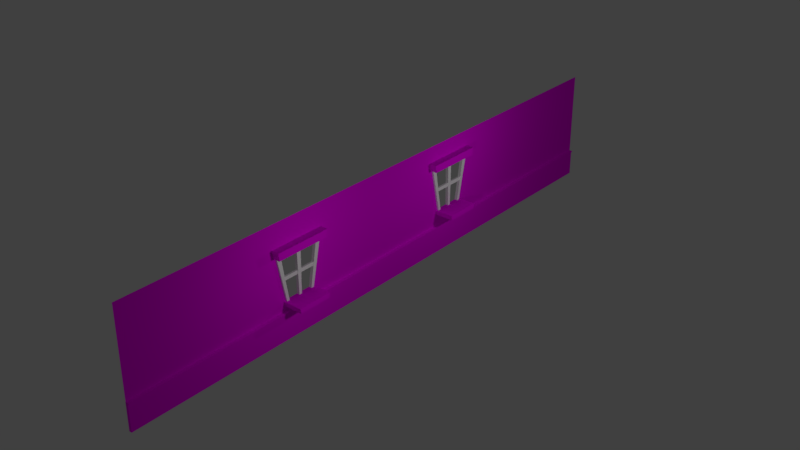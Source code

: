 # Source: wand.blend  (saved by Blender 2.79.0; exported with 4.5.12 LTS)
import bpy
from mathutils import Matrix  # noqa: F401  (used for matrix-valued properties, if any)

bpy.ops.wm.read_factory_settings(use_empty=True)
scene = bpy.context.scene
scene.name = 'Scene'

# ---- collections
col_collection_1 = bpy.data.collections.new('Collection 1'); scene.collection.children.link(col_collection_1)

# ---- images (referenced by path relative to the original .blend; pixels are not part of the script)
import os
ASSET_DIR = os.environ.get("B2B_ASSET_DIR", "")  # directory of the original .blend (textures are referenced by path, not embedded)
HERE = os.path.dirname(os.path.abspath(__file__))  # packed textures are extracted next to this script under _unpacked/

def load_image(name, relpath, width, height, colorspace="sRGB"):
    """Load a texture the original file referenced (path relative to the .blend, or extracted next to this script)."""
    p = next((c for c in (os.path.join(HERE, relpath), os.path.join(ASSET_DIR, relpath)) if relpath and os.path.exists(c)), "")
    if p:
        img = bpy.data.images.load(p, check_existing=True)
        img.name = name
    else:  # same state as the original file: an image datablock whose file is absent (Cycles renders it pink)
        img = bpy.data.images.new(name, width, height)
        img.source = "FILE"
        img.filepath = "//" + (relpath or name)
    img.colorspace_settings.name = colorspace
    return img
img_cloudtile_png = load_image('CloudTile.png', 'CloudTile.png', 1024, 1024, 'sRGB')
img_woodbright_png = load_image('WoodBright.png', 'WoodBright.png', 1024, 1024, 'sRGB')
img_woodred_png_001 = load_image('WoodRed.png.001', 'WoodRed.png', 1024, 1024, 'sRGB')

# ---- materials (node trees are filled in below, after node groups)
mat_furniturewood_001 = bpy.data.materials.new('FurnitureWood.001')
mat_furniturewood_001.alpha_threshold = 0.0
mat_furniturewood_001.roughness = 0.5
mat_material = bpy.data.materials.new('Material')
mat_material.alpha_threshold = 0.0
mat_material.roughness = 0.5
mat_furniturewood = bpy.data.materials.new('FurnitureWood')
mat_furniturewood.alpha_threshold = 0.0
mat_furniturewood.roughness = 0.5
mat_material_002 = bpy.data.materials.new('Material.002')
mat_material_002.alpha_threshold = 0.0
mat_material_002.roughness = 0.5

# ---- material node trees
mat_furniturewood_001.use_nodes = True; mat_furniturewood_001.node_tree.nodes.clear()
_N = mat_furniturewood_001.node_tree.nodes; _L = mat_furniturewood_001.node_tree.links
n0 = _N.new('ShaderNodeOutputMaterial'); n0.name = 'Material Output'; n0.location = (300, 300)
n1 = _N.new('ShaderNodeBsdfDiffuse'); n1.name = 'Diffuse BSDF'; n1.location = (10, 300)
n2 = _N.new('ShaderNodeTexImage'); n2.name = 'Image Texture'; n2.location = (-180, 300)
n2.width = 140
n2.image = img_cloudtile_png
_L.new(n1.outputs[0], n0.inputs[0])
_L.new(n2.outputs[0], n1.inputs[0])
n0.is_active_output = True
mat_material.use_nodes = True; mat_material.node_tree.nodes.clear()
_N = mat_material.node_tree.nodes; _L = mat_material.node_tree.links
n0 = _N.new('ShaderNodeOutputMaterial'); n0.name = 'Material Output'; n0.location = (300, 300)
n1 = _N.new('ShaderNodeBsdfDiffuse'); n1.name = 'Diffuse BSDF'; n1.location = (10, 300)
n2 = _N.new('ShaderNodeTexImage'); n2.name = 'Image Texture'; n2.location = (-180, 300)
n2.width = 140
n2.image = img_woodbright_png
_L.new(n1.outputs[0], n0.inputs[0])
_L.new(n2.outputs[0], n1.inputs[0])
n0.is_active_output = True
mat_furniturewood.use_nodes = True; mat_furniturewood.node_tree.nodes.clear()
_N = mat_furniturewood.node_tree.nodes; _L = mat_furniturewood.node_tree.links
n0 = _N.new('ShaderNodeOutputMaterial'); n0.name = 'Material Output'; n0.location = (300, 300)
n1 = _N.new('ShaderNodeBsdfDiffuse'); n1.name = 'Diffuse BSDF'; n1.location = (10, 300)
n2 = _N.new('ShaderNodeTexImage'); n2.name = 'Image Texture'; n2.location = (-180, 300)
n2.width = 140
n2.image = img_woodred_png_001
_L.new(n1.outputs[0], n0.inputs[0])
_L.new(n2.outputs[0], n1.inputs[0])
n0.is_active_output = True
mat_material_002.use_nodes = True; mat_material_002.node_tree.nodes.clear()
_N = mat_material_002.node_tree.nodes; _L = mat_material_002.node_tree.links
n0 = _N.new('ShaderNodeOutputMaterial'); n0.name = 'Material Output'; n0.location = (300, 300)
n1 = _N.new('ShaderNodeBsdfDiffuse'); n1.name = 'Diffuse BSDF'; n1.location = (10, 300)
n2 = _N.new('ShaderNodeRGB'); n2.name = 'RGB'; n2.location = (-180, 300)
n2.outputs[0].default_value = (1.0, 1.0, 1.0, 1.0)
_L.new(n1.outputs[0], n0.inputs[0])
_L.new(n2.outputs[0], n1.inputs[0])
n0.is_active_output = True

# ---- world
world_world = bpy.data.worlds.new('World'); scene.world = world_world
world_world.color = (0.05088, 0.05088, 0.05088)
world_world.use_sun_shadow = False
world_world.sun_shadow_jitter_overblur = 0.0
world_world.cycles.sampling_method = 'MANUAL'

# ---- lights
light_point_001 = bpy.data.lights.new('Point.001', 'POINT')
light_point_001.transmission_factor = 0.0
light_point_001.energy = 100.0
light_point_001.shadow_buffer_clip_start = 0.5
light_point_001.shadow_soft_size = 0.1
light_point_001.shadow_maximum_resolution = 0.006
light_point_001.use_absolute_resolution = True
light_point_002 = bpy.data.lights.new('Point.002', 'POINT')
light_point_002.color = (1.0, 0.9699, 0.9699)
light_point_002.transmission_factor = 0.0
light_point_002.energy = 100.0
light_point_002.shadow_buffer_clip_start = 0.5
light_point_002.shadow_soft_size = 0.1
light_point_002.shadow_maximum_resolution = 0.006
light_point_002.use_absolute_resolution = True

# ---- meshes
me_plane_004 = bpy.data.meshes.new('Plane.004')
me_plane_004.from_pydata([(-2.215, -7.54, 9.17e-08), (1.0, -7.54, 0.0), (-2.215, 15.47, 9.17e-08), (1.0, 15.47, 0.0), (-2.215, 9.715, 9.17e-08), (-2.215, 3.963, 9.17e-08), (-2.215, -1.789, 9.17e-08), (1.0, -1.789, 0.0), (1.0, 3.963, 0.0), (1.0, 9.715, 0.0), (-1.183, 0.2339, 6.228e-08), (-1.17, -1.552, 6.19e-08), (0.7353, -1.188, 7.549e-09), (0.7398, -0.112, 7.423e-09), (-1.435, 7.94, 6.946e-08), (-1.442, 6.181, 6.965e-08), (0.4979, 6.564, 1.432e-08), (0.5014, 7.615, 1.422e-08)], [], [(4, 9, 3, 2), (0, 1, 7, 6), (6, 7, 13, 12, 11, 10), (5, 15, 14, 17, 9, 4), (9, 17, 16, 15, 5, 8), (10, 13, 7, 8, 5, 6)])
_uv = me_plane_004.uv_layers.new(name='UVMap')
_uv.uv.foreach_set('vector', [-3.004, 2.575, -2.993, -1.209, 4.052, -1.226, 4.074, 2.557, -3.014, 2.581, -3.003, -1.209, 4.052, -1.22, 4.063, 2.575, -3.003, 2.575, -3.003, -1.203, -0.9496, -0.902, -2.267, -0.8935, -2.713, 1.347, -0.5237, 1.357, -3.015, 2.563, -0.2883, 1.649, 1.872, 1.638, 1.476, -0.638, 4.052, -1.226, 4.052, 2.551, 4.052, -1.226, 1.476, -0.638, 0.1856, -0.6326, -0.2883, 1.649, -3.015, 2.563, -3.004, -1.22, -0.5237, 1.357, -0.9496, -0.902, -3.003, -1.203, 4.041, -1.22, 4.052, 2.557, -3.003, 2.575])
me_plane_004.materials.append(mat_furniturewood_001)
me_plane_004.use_remesh_preserve_volume = False
me_plane_004.use_remesh_preserve_attributes = False
me_plane_004.use_mirror_vertex_groups = False
me_plane_004.update()
me_cube_013 = bpy.data.meshes.new('Cube.013')
me_cube_013.from_pydata([(-1.0, -1.0, -1.0), (-1.0, -1.0, 1.236), (-1.0, 1.0, -1.0), (-1.0, 1.0, 1.236), (1.0, -1.0, -1.0), (1.0, -1.0, 1.236), (1.0, 1.0, -1.0), (1.0, 1.0, 1.236), (-1.0, -1.0, 1.122), (-1.0, 1.0, 1.122), (1.0, 1.0, 1.122), (1.0, -1.0, 1.122), (1.727, 1.0, 1.236), (1.727, -1.0, 1.236), (1.727, 1.0, 1.122), (1.727, -1.0, 1.122), (-1.0, 0.5, -1.0), (-1.0, 0.0, -1.0), (-1.0, -0.5, -1.0), (-1.0, -0.5, 1.236), (-1.0, 0.0, 1.236), (-1.0, 0.5, 1.236), (1.0, -0.5, -1.0), (1.0, 0.0, -1.0), (1.0, 0.5, -1.0), (1.0, 0.5, 1.236), (1.0, 0.0, 1.236), (1.0, -0.5, 1.236), (1.0, 0.5, 1.122), (1.0, 0.0, 1.122), (1.0, -0.5, 1.122), (-1.0, -0.5, 1.122), (-1.0, 0.0, 1.122), (-1.0, 0.5, 1.122), (1.727, 0.5, 1.236), (1.727, 0.0, 1.236), (1.727, -0.5, 1.236), (1.727, 0.5, 1.122), (1.727, 0.0, 1.122), (1.727, -0.5, 1.122)], [], [(33, 21, 3, 9), (9, 3, 7, 10), (10, 7, 12, 14), (11, 5, 1, 8), (18, 22, 4, 0), (27, 19, 1, 5), (4, 11, 8, 0), (22, 30, 11, 4), (2, 9, 10, 6), (16, 33, 9, 2), (39, 36, 13, 15), (27, 5, 13, 36), (28, 10, 14, 37), (5, 11, 15, 13), (11, 30, 39, 15), (30, 29, 38, 39), (29, 28, 37, 38), (7, 25, 34, 12), (25, 26, 35, 34), (26, 27, 36, 35), (14, 12, 34, 37), (37, 34, 35, 38), (38, 35, 36, 39), (0, 8, 31, 18), (18, 31, 32, 17), (17, 32, 33, 16), (6, 10, 28, 24), (24, 28, 29, 23), (23, 29, 30, 22), (7, 3, 21, 25), (25, 21, 20, 26), (26, 20, 19, 27), (2, 6, 24, 16), (16, 24, 23, 17), (17, 23, 22, 18), (8, 1, 19, 31), (31, 19, 20, 32), (32, 20, 21, 33)])
_uv = me_cube_013.uv_layers.new(name='UVMap')
_uv.uv.foreach_set('vector', [0.75, 0.2908, 0.75, 0.3482, 1.0, 0.3482, 1.0, 0.2908, 0.7317, 0.2908, 0.7317, 0.3482, 1.732, 0.3482, 1.732, 0.2908, 0.7317, 0.2908, 0.7317, 0.3482, 1.095, 0.3482, 1.095, 0.2908, 0.7317, 0.2908, 0.7317, 0.3482, -0.2683, 0.3482, -0.2683, 0.2908, 0.7317, 0.25, 1.732, 0.25, 1.732, 0.0, 0.7317, 0.0, 0.7317, 0.25, -0.2683, 0.25, -0.2683, 0.0, 0.7317, 0.0, 0.7317, 0.23, 0.7317, 1.291, -0.2683, 1.291, -0.2683, 0.23, 0.9656, 0.23, 0.9656, 1.291, 0.0, 1.291, 0.0, 0.23, 0.7317, 0.23, 0.7317, 1.291, 1.732, 1.291, 1.732, 0.23, 0.75, 0.23, 0.75, 1.291, 1.0, 1.291, 1.0, 0.23, 0.25, 0.2908, 0.25, 0.3482, 0.0, 0.3482, 0.0, 0.2908, 0.7317, 0.25, 0.7317, 0.0, 1.095, 0.0, 1.095, 0.25, 0.7317, 0.75, 0.7317, 1.0, 1.095, 1.0, 1.095, 0.75, 0.7317, 0.3482, 0.7317, 0.2908, 1.095, 0.2908, 1.095, 0.3482, 0.7317, 0.0, 0.7317, 0.25, 1.095, 0.25, 1.095, 0.0, 0.7317, 0.25, 0.7317, 0.5, 1.095, 0.5, 1.095, 0.25, 0.7317, 0.5, 0.7317, 0.75, 1.095, 0.75, 1.095, 0.5, 0.7317, 0.0, 0.7317, -0.25, 1.095, -0.25, 1.095, 0.0, 0.7317, 0.75, 0.7317, 0.5, 1.095, 0.5, 1.095, 0.75, 0.7317, 0.5, 0.7317, 0.25, 1.095, 0.25, 1.095, 0.5, 0.0, 0.2908, 0.0, 0.3482, -0.25, 0.3482, -0.25, 0.2908, 0.75, 0.2908, 0.75, 0.3482, 0.5, 0.3482, 0.5, 0.2908, 0.5, 0.2908, 0.5, 0.3482, 0.25, 0.3482, 0.25, 0.2908, 0.0, 0.23, 0.0, 1.291, 0.25, 1.291, 0.25, 0.23, 0.25, 0.23, 0.25, 1.291, 1.269, 1.291, 1.269, 0.23, 0.5, 0.23, 0.5, 1.291, 0.75, 1.291, 0.75, 0.23, 0.7812, 0.2144, 0.7812, 1.275, -0.25, 1.291, -0.25, 0.23, 0.75, 0.23, 0.75, 1.291, -0.3375, 1.297, -0.3375, 0.2363, 0.5, 0.23, 0.5, 1.291, 0.25, 1.291, 0.25, 0.23, 0.7317, 0.0, -0.2683, 0.0, -0.2683, -0.25, 0.7317, -0.25, 0.7317, 0.75, -0.2683, 0.75, -0.2683, 0.5, 0.7317, 0.5, 0.7317, 0.5, -0.2683, 0.5, -0.2683, 0.25, 0.7317, 0.25, 0.7317, 0.0, 1.732, 0.0, 1.732, -0.25, 0.7317, -0.25, 0.7317, 0.75, 1.732, 0.75, 1.732, 0.5, 0.7317, 0.5, 0.7317, 0.5, 1.732, 0.5, 1.732, 0.25, 0.7317, 0.25, 0.0, 0.2908, 0.0, 0.3482, 0.25, 0.3482, 0.25, 0.2908, 0.25, 0.2908, 0.25, 0.3482, 0.5, 0.3482, 0.5, 0.2908, 0.5, 0.2908, 0.5, 0.3482, 0.75, 0.3482, 0.75, 0.2908])
me_cube_013.materials.append(mat_material)
me_cube_013.use_remesh_preserve_volume = False
me_cube_013.use_remesh_preserve_attributes = False
me_cube_013.use_mirror_vertex_groups = False
me_cube_013.update()
me_plane_003 = bpy.data.meshes.new('Plane.003')
me_plane_003.from_pydata([(1.16, -1.0, 1.211e-08), (-1.0, 0.5604, 0.0), (1.16, 1.0, 1.211e-08), (0.8778, 0.08728, -0.2294), (0.8778, -0.08728, -0.2294), (0.8778, -0.96, 4.497e-09), (0.8778, 0.96, 4.497e-09), (-0.8182, 0.6004, 0.0), (-0.8182, -0.4912, 0.0), (0.8778, -0.7855, -0.2294), (0.8778, 0.7855, -0.2294), (0.8778, 0.96, -0.2294), (-0.8182, -0.05458, 0.0), (-0.8182, 0.05458, 0.0), (1.16, 1.0, -0.2294), (1.16, -1.0, -0.2294), (0.8778, -0.96, -0.2294), (-0.8182, 0.4912, 0.0), (-0.09091, -0.622, 0.0), (-0.09091, -0.06911, 0.0), (0.09091, -0.6547, 0.0), (0.09091, -0.07274, 0.0), (0.8778, -0.7855, 4.497e-09), (0.8778, -0.08728, 4.497e-09), (0.8778, 0.08728, 4.497e-09), (0.8778, 0.7855, 4.497e-09), (1.16, 1.078, 1.211e-08), (1.16, 1.078, -0.2294), (0.8778, 1.038, -0.2294), (0.8778, 1.038, 4.497e-09), (0.8778, -1.052, 4.497e-09), (1.16, -1.091, 1.211e-08), (0.8778, -1.052, -0.2294), (1.16, -1.091, -0.2294), (-0.8182, 0.6004, -0.6534), (-1.0, 0.5604, -0.6534), (-0.8182, 0.4912, -0.6534), (-0.8182, -0.4912, -0.6534), (-0.8182, -0.05458, -0.6534), (-0.8182, 0.05458, -0.6534), (-0.8182, 0.6657, 0.0), (-1.0, 0.6257, 0.0), (-0.8182, 0.6657, -0.6534), (-1.0, 0.6257, -0.6534), (0.8778, -0.96, 0.1155), (1.16, -1.0, 0.1155), (-0.8182, 0.6004, 0.1155), (-1.0, 0.5604, 0.1155), (-1.0, -0.5604, 0.1155), (1.16, 1.0, 0.1155), (0.8778, 0.96, 0.1155), (-0.8182, 0.4912, 0.1155), (-0.8182, -0.4912, 0.1155), (-0.8182, -0.05458, 0.1155), (-0.8182, 0.05458, 0.1155), (-0.09091, -0.622, 0.1155), (-0.09091, -0.06911, 0.1155), (-0.09091, 0.06911, 0.1155), (-0.09091, 0.622, 0.1155), (0.09091, -0.6547, 0.1155), (0.09091, -0.07274, 0.1155), (0.09091, 0.07274, 0.1155), (0.09091, 0.6547, 0.1155), (0.8778, 0.7855, 0.1155), (0.8778, -0.7855, 0.1155), (0.8778, -0.08728, 0.1155), (0.8778, 0.08728, 0.1155), (1.16, 1.078, 0.1155), (0.8778, 1.038, 0.1155), (0.8778, -1.052, 0.1155), (1.16, -1.091, 0.1155), (-0.8182, 0.6657, 0.1155), (-1.0, 0.6257, 0.1155), (-0.09091, 0.06911, 0.0), (-0.09091, 0.622, 0.0), (0.09091, 0.07274, 0.0), (0.09091, 0.6547, 0.0), (-0.06818, 0.06911, 0.09311), (-0.06956, 0.6253, 0.09178), (0.06846, 0.07274, 0.09282), (0.06701, 0.6498, 0.09436), (-0.06818, 0.06911, 0.02244), (-0.06956, 0.6253, 0.02377), (0.06846, 0.07274, 0.02273), (0.06701, 0.6498, 0.02119), (-0.06983, -0.6249, 0.02346), (-0.06846, -0.06911, 0.02216), (0.06731, -0.6504, 0.02093), (0.06875, -0.07274, 0.02244), (-0.06983, -0.6249, 0.09209), (-0.06846, -0.06911, 0.09339), (0.06731, -0.6504, 0.09462), (0.06875, -0.07274, 0.09311), (-1.0, -0.5604, 0.0), (-1.0, -0.5604, -0.6534), (-0.8182, -0.6004, -0.6534), (-0.8182, -0.6004, 0.0), (-1.0, -0.6463, 0.0), (-0.8182, -0.6862, 0.0), (-1.0, -0.6463, -0.6534), (-0.8182, -0.6862, -0.6534), (-1.0, -0.6463, 0.1155), (-0.8182, -0.6862, 0.1155), (-0.8182, -0.6004, 0.1155)], [], [(16, 9, 4, 3, 10, 11, 14, 15), (2, 49, 45, 0), (14, 27, 26, 2), (22, 9, 16, 5), (24, 3, 4, 23), (0, 15, 14, 2), (6, 11, 10, 25), (23, 4, 9, 22), (5, 44, 50, 6), (8, 37, 38, 12), (17, 74, 58, 51), (96, 5, 44, 103), (26, 67, 49, 2), (73, 13, 54, 57), (25, 10, 3, 24), (26, 27, 28, 29), (11, 28, 27, 14), (6, 29, 28, 11), (12, 19, 56, 53), (30, 32, 33, 31), (0, 31, 33, 15), (16, 32, 30, 5), (15, 33, 32, 16), (37, 95, 94, 35, 34, 36, 39, 38), (1, 35, 94, 93), (96, 95, 37, 8), (13, 39, 36, 17), (12, 38, 39, 13), (34, 42, 40, 7), (17, 36, 34, 7), (93, 48, 47, 1), (29, 68, 67, 26), (41, 72, 71, 40), (40, 42, 43, 41), (18, 8, 52, 55), (35, 43, 42, 34), (1, 41, 43, 35), (51, 58, 62, 63, 50, 46), (44, 69, 70, 45), (20, 18, 85, 87), (61, 75, 83, 79), (103, 44, 64, 59, 55, 52), (53, 56, 60, 65, 66, 61, 57, 54), (49, 67, 68, 50), (44, 45, 49, 50), (46, 47, 48, 103), (48, 101, 102, 103), (46, 71, 72, 47), (40, 71, 46, 7), (56, 19, 86, 90), (7, 46, 103, 96), (75, 73, 81, 83), (6, 50, 68, 29), (6, 7, 46, 50), (1, 47, 72, 41), (55, 59, 91, 89), (31, 70, 69, 30), (7, 17, 51, 46), (57, 61, 79, 77), (8, 96, 103, 52), (22, 20, 59, 64), (25, 6, 50, 63), (21, 23, 65, 60), (5, 22, 64, 44), (24, 75, 61, 66), (0, 45, 70, 31), (76, 25, 63, 62), (23, 24, 66, 65), (30, 69, 44, 5), (13, 12, 53, 54), (96, 8, 18, 20, 22, 5), (19, 12, 13, 73, 75, 24, 23, 21), (6, 25, 76, 74, 17, 7), (59, 20, 87, 91), (73, 57, 77, 81), (77, 79, 80, 78), (82, 81, 77, 78), (83, 84, 80, 79), (82, 84, 83, 81), (58, 74, 82, 78), (62, 58, 78, 80), (74, 76, 84, 82), (76, 62, 80, 84), (89, 91, 92, 90), (86, 85, 89, 90), (87, 88, 92, 91), (86, 88, 87, 85), (21, 60, 92, 88), (18, 55, 89, 85), (60, 56, 90, 92), (19, 21, 88, 86), (96, 98, 100, 95), (97, 99, 100, 98), (94, 99, 97, 93), (95, 100, 99, 94), (98, 102, 101, 97), (96, 103, 102, 98), (97, 101, 48, 93)])
me_plane_003.polygons.foreach_set('material_index', [0, 0, 0, 0, 0, 0, 0, 0, 0, 0, 1, 1, 0, 1, 0, 0, 0, 0, 1, 0, 0, 0, 0, 0, 0, 0, 0, 0, 0, 0, 0, 0, 0, 0, 1, 0, 0, 1, 0, 1, 1, 1, 1, 0, 0, 0, 0, 0, 0, 1, 0, 1, 0, 1, 0, 1, 0, 1, 1, 1, 1, 1, 1, 1, 1, 0, 1, 1, 0, 1, 1, 1, 1, 1, 1, 1, 1, 1, 1, 1, 1, 1, 1, 1, 1, 1, 1, 1, 1, 1, 1, 0, 0, 0, 0, 0, 0, 0])
_uv = me_plane_003.uv_layers.new(name='UVMap')
_uv.uv.foreach_set('vector', [0.6337, 0.6685, 0.6337, 0.7557, 0.6337, 1.105, 0.6337, 1.192, 0.6337, 1.541, 0.6337, 1.629, 0.7391, 1.648, 0.7391, 0.6485, 0.6108, 0.6233, 0.6108, 0.6811, -0.1353, 0.6811, -0.1353, 0.6233, 0.6108, 0.5086, 0.6399, 0.5086, 0.6399, 0.6233, 0.6108, 0.6233, 0.6908, 0.6233, 0.6908, 0.5086, 0.6257, 0.5086, 0.6257, 0.6233, 0.2703, 0.6233, 0.2703, 0.5086, 0.2052, 0.5086, 0.2052, 0.6233, 0.6108, 0.6233, 0.6108, 0.5086, 1.357, 0.5086, 1.357, 0.6233, 0.5959, 0.6233, 0.5959, 0.5086, 0.5308, 0.5086, 0.5308, 0.6233, 0.2052, 0.6233, 0.2052, 0.5086, -0.05532, 0.5086, -0.05532, 0.6233, 0.6257, 0.6233, 0.6257, 0.6811, 1.342, 0.6811, 1.342, 0.6233, 0.8006, 0.6233, 0.8006, 0.2966, 0.9635, 0.2966, 0.9635, 0.6233, 0.7471, 0.6233, 1.018, 0.6233, 1.018, 0.6811, 0.7471, 0.6811, 0.7471, 0.6233, 1.38, 0.6233, 1.38, 0.6811, 0.7471, 0.6811, 0.6399, 0.6233, 0.6399, 0.6811, 0.6108, 0.6811, 0.6108, 0.6233, 0.2723, 0.6233, 0.0009857, 0.6233, 0.0009857, 0.6811, 0.2723, 0.6811, 0.5308, 0.6233, 0.5308, 0.5086, 0.2703, 0.5086, 0.2703, 0.6233, 0.7391, 0.6233, 0.7391, 0.5086, 0.6337, 0.5086, 0.6337, 0.6233, 0.6337, 0.6285, 0.6337, 0.6675, 0.7391, 0.6875, 0.7391, 0.6485, 0.5959, 0.6233, 0.625, 0.6233, 0.625, 0.5086, 0.5959, 0.5086, 0.7471, 0.6233, 1.018, 0.6233, 1.018, 0.6811, 0.7471, 0.6811, 0.6337, 0.6233, 0.6337, 0.5086, 0.7391, 0.5086, 0.7391, 0.6233, 0.6108, 0.6233, 0.5767, 0.6233, 0.5767, 0.5086, 0.6108, 0.5086, 0.6257, 0.5086, 0.5916, 0.5086, 0.5916, 0.6233, 0.6257, 0.6233, 0.7391, 0.6485, 0.7391, 0.6027, 0.6337, 0.6227, 0.6337, 0.6685, 0.7471, 0.9029, 0.7471, 0.8483, 0.6793, 0.8683, 0.6793, 1.429, 0.7471, 1.449, 0.7471, 1.394, 0.7471, 1.176, 0.7471, 1.121, 0.4468, 0.6233, 0.4468, 0.2966, 0.02866, 0.2966, 0.02866, 0.6233, 0.7599, 0.6233, 0.7599, 0.2966, 0.8006, 0.2966, 0.8006, 0.6233, 0.2581, 0.6233, 0.2581, 0.2966, 0.421, 0.2966, 0.421, 0.6233, 0.2174, 0.6233, 0.2174, 0.2966, 0.2581, 0.2966, 0.2581, 0.6233, 0.4617, 0.2966, 0.4861, 0.2966, 0.4861, 0.6233, 0.4617, 0.6233, 0.421, 0.6233, 0.421, 0.2966, 0.4617, 0.2966, 0.4617, 0.6233, 0.7748, 0.6233, 0.7748, 0.6811, 1.193, 0.6811, 1.193, 0.6233, 0.6337, 0.6233, 0.6337, 0.6811, 0.7391, 0.6811, 0.7391, 0.6233, 0.6793, 0.6233, 0.6793, 0.6811, 0.7471, 0.6811, 0.7471, 0.6233, 0.7471, 0.6233, 0.7471, 0.2966, 0.6793, 0.2966, 0.6793, 0.6233, 0.2723, 0.6233, 0.0009857, 0.6233, 0.0009857, 0.6811, 0.2723, 0.6811, 0.6793, 0.4287, 0.6793, 0.4613, 0.7471, 0.4813, 0.7471, 0.4487, 0.4468, 0.6233, 0.4712, 0.6233, 0.4712, 0.2966, 0.4468, 0.2966, 0.7471, 0.3941, 1.018, 0.4595, 1.086, 0.4758, 1.38, 0.5412, 1.38, 0.6285, 0.7471, 0.4487, 0.6337, 0.6685, 0.6337, 0.6227, 0.7391, 0.6027, 0.7391, 0.6485, 0.3401, 0.6233, 0.2723, 0.6233, 0.2802, 0.6351, 0.3313, 0.6338, 0.3401, 0.6811, 0.3401, 0.6233, 0.3318, 0.6347, 0.3318, 0.6697, 0.7471, 0.8483, 1.38, 0.6685, 1.38, 0.7557, 1.086, 0.8211, 1.018, 0.8375, 0.7471, 0.9029, 0.7471, 0.1212, 1.018, 0.1139, 1.086, 0.1121, 1.38, 0.1048, 1.38, 0.1921, 1.086, 0.1849, 1.018, 0.183, 0.7471, 0.1758, 0.7391, 0.6485, 0.7391, 0.6875, 0.6337, 0.6675, 0.6337, 0.6285, 0.6337, 0.6685, 0.7391, 0.6485, 0.7391, 1.648, 0.6337, 1.629, 0.7471, 0.4487, 0.6793, 0.4287, 0.6793, -0.1317, 0.7471, -0.1517, 0.6793, 0.8683, 0.6793, 0.8254, 0.7471, 0.8054, 0.7471, 0.8483, 0.7471, 0.4487, 0.7471, 0.4813, 0.6793, 0.4613, 0.6793, 0.4287, 0.4861, 0.6233, 0.4861, 0.6811, 0.4617, 0.6811, 0.4617, 0.6233, 0.2723, 0.6811, 0.2723, 0.6233, 0.2807, 0.6344, 0.2807, 0.67, 0.4617, 0.6233, 0.4617, 0.6811, 0.01375, 0.6811, 0.01375, 0.6233, 0.3401, 0.6233, 0.2723, 0.6233, 0.2808, 0.6345, 0.3318, 0.6347, 0.5959, 0.6233, 0.5959, 0.6811, 0.625, 0.6811, 0.625, 0.6233, 0.6337, 0.6233, 0.0009857, 0.6233, 0.0009857, 0.6811, 0.6337, 0.6811, 0.4468, 0.6233, 0.4468, 0.6811, 0.4712, 0.6811, 0.4712, 0.6233, 0.2723, 0.6811, 0.3401, 0.6811, 0.3313, 0.6706, 0.2802, 0.6694, 0.7391, 0.6233, 0.7391, 0.6811, 0.6337, 0.6811, 0.6337, 0.6233, 0.4617, 0.6233, 0.421, 0.6233, 0.421, 0.6811, 0.4617, 0.6811, 0.2723, 0.6811, 0.3401, 0.6811, 0.3318, 0.6697, 0.2808, 0.6699, 0.8006, 0.6233, 0.7599, 0.6233, 0.7599, 0.6811, 0.8006, 0.6811, 0.6337, 0.6233, 0.3401, 0.6233, 0.3401, 0.6811, 0.6337, 0.6811, 0.5308, 0.6233, 0.5959, 0.6233, 0.5959, 0.6811, 0.5308, 0.6811, 0.3401, 0.6233, 0.6337, 0.6233, 0.6337, 0.6811, 0.3401, 0.6811, 0.6257, 0.6233, 0.6908, 0.6233, 0.6908, 0.6811, 0.6257, 0.6811, 0.6337, 0.6233, 0.3401, 0.6233, 0.3401, 0.6811, 0.6337, 0.6811, 0.6108, 0.6233, 0.6108, 0.6811, 0.5767, 0.6811, 0.5767, 0.6233, 0.3401, 0.6233, 0.6337, 0.6233, 0.6337, 0.6811, 0.3401, 0.6811, 0.2052, 0.6233, 0.2703, 0.6233, 0.2703, 0.6811, 0.2052, 0.6811, 0.5916, 0.6233, 0.5916, 0.6811, 0.6257, 0.6811, 0.6257, 0.6233, 0.2581, 0.6233, 0.2174, 0.6233, 0.2174, 0.6811, 0.2581, 0.6811, 0.7471, 0.8483, 0.7471, 0.9029, 1.018, 0.8375, 1.086, 0.8211, 1.38, 0.7557, 1.38, 0.6685, 0.2723, 0.1139, 0.0009857, 0.1212, 0.0009857, 0.1758, 0.2723, 0.183, 0.3401, 0.1849, 0.6337, 0.1921, 0.6337, 0.1048, 0.3401, 0.1121, 0.6337, 0.6285, 0.6337, 0.5412, 0.3401, 0.4758, 0.2723, 0.4595, 0.0009857, 0.3941, 0.0009857, 0.4487, 0.3401, 0.6811, 0.3401, 0.6233, 0.3313, 0.6338, 0.3313, 0.6706, 0.2723, 0.6233, 0.2723, 0.6811, 0.2808, 0.6699, 0.2808, 0.6345, 0.2808, 0.183, 0.3318, 0.1849, 0.3312, 0.4734, 0.2803, 0.4611, 0.471, 0.6352, 0.2635, 0.6345, 0.2635, 0.6699, 0.471, 0.6692, 0.2649, 0.6347, 0.4801, 0.6339, 0.4801, 0.6705, 0.2649, 0.6697, 0.2803, 0.4611, 0.3312, 0.4734, 0.3318, 0.1849, 0.2808, 0.183, 0.2723, 0.6811, 0.2723, 0.6233, 0.2803, 0.6352, 0.2803, 0.6692, 0.3401, 0.6811, 0.2723, 0.6811, 0.2803, 0.6692, 0.3312, 0.6705, 0.2723, 0.6233, 0.3401, 0.6233, 0.3312, 0.6339, 0.2803, 0.6352, 0.3401, 0.6233, 0.3401, 0.6811, 0.3312, 0.6705, 0.3312, 0.6339, 0.2802, 0.836, 0.3313, 0.8233, 0.3319, 1.112, 0.2807, 1.114, 0.2119, 0.6344, 0.004601, 0.6351, 0.004601, 0.6694, 0.2119, 0.67, 0.7412, 0.6338, 0.9567, 0.6345, 0.9567, 0.6699, 0.7412, 0.6706, 0.2807, 0.1139, 0.3319, 0.1121, 0.3313, -0.1767, 0.2802, -0.164, 0.3401, 0.6233, 0.3401, 0.6811, 0.3319, 0.6699, 0.3319, 0.6345, 0.2723, 0.6233, 0.2723, 0.6811, 0.2802, 0.6694, 0.2802, 0.6351, 0.3401, 0.6811, 0.2723, 0.6811, 0.2807, 0.67, 0.3319, 0.6699, 0.2723, 0.6233, 0.3401, 0.6233, 0.3319, 0.6345, 0.2807, 0.6344, 0.7599, 0.6233, 0.7278, 0.6233, 0.7278, 0.2966, 0.7599, 0.2966, 0.6793, 0.6233, 0.6793, 0.2966, 0.7471, 0.2966, 0.7471, 0.6233, 0.7748, 0.2966, 0.7428, 0.2966, 0.7428, 0.6233, 0.7748, 0.6233, 0.7471, 0.8483, 0.7471, 0.8054, 0.6793, 0.8254, 0.6793, 0.8683, 0.7471, 0.6233, 0.7471, 0.6811, 0.6793, 0.6811, 0.6793, 0.6233, 0.7599, 0.6233, 0.7599, 0.6811, 0.7278, 0.6811, 0.7278, 0.6233, 0.7428, 0.6233, 0.7428, 0.6811, 0.7748, 0.6811, 0.7748, 0.6233])
me_plane_003.materials.append(mat_furniturewood)
me_plane_003.materials.append(mat_material_002)
me_plane_003.use_remesh_preserve_volume = False
me_plane_003.use_remesh_preserve_attributes = False
me_plane_003.use_mirror_vertex_groups = False
me_plane_003.update()
me_plane_002 = bpy.data.meshes.new('Plane.002')
me_plane_002.from_pydata([(1.16, -1.0, 1.211e-08), (-1.0, 0.5604, 0.0), (1.16, 1.0, 1.211e-08), (0.8778, 0.08728, -0.2294), (0.8778, -0.08728, -0.2294), (0.8778, -0.96, 4.497e-09), (0.8778, 0.96, 4.497e-09), (-0.8182, 0.6004, 0.0), (-0.8182, -0.4912, 0.0), (0.8778, -0.7855, -0.2294), (0.8778, 0.7855, -0.2294), (0.8778, 0.96, -0.2294), (-0.8182, -0.05458, 0.0), (-0.8182, 0.05458, 0.0), (1.16, 1.0, -0.2294), (1.16, -1.0, -0.2294), (0.8778, -0.96, -0.2294), (-0.8182, 0.4912, 0.0), (-0.09091, -0.622, 0.0), (-0.09091, -0.06911, 0.0), (0.09091, -0.6547, 0.0), (0.09091, -0.07274, 0.0), (0.8778, -0.7855, 4.497e-09), (0.8778, -0.08728, 4.497e-09), (0.8778, 0.08728, 4.497e-09), (0.8778, 0.7855, 4.497e-09), (1.16, 1.078, 1.211e-08), (1.16, 1.078, -0.2294), (0.8778, 1.038, -0.2294), (0.8778, 1.038, 4.497e-09), (0.8778, -1.052, 4.497e-09), (1.16, -1.091, 1.211e-08), (0.8778, -1.052, -0.2294), (1.16, -1.091, -0.2294), (-0.8182, 0.6004, -0.6534), (-1.0, 0.5604, -0.6534), (-0.8182, 0.4912, -0.6534), (-0.8182, -0.4912, -0.6534), (-0.8182, -0.05458, -0.6534), (-0.8182, 0.05458, -0.6534), (-0.8182, 0.6657, 0.0), (-1.0, 0.6257, 0.0), (-0.8182, 0.6657, -0.6534), (-1.0, 0.6257, -0.6534), (0.8778, -0.96, 0.1155), (1.16, -1.0, 0.1155), (-0.8182, 0.6004, 0.1155), (-1.0, 0.5604, 0.1155), (-1.0, -0.5604, 0.1155), (1.16, 1.0, 0.1155), (0.8778, 0.96, 0.1155), (-0.8182, 0.4912, 0.1155), (-0.8182, -0.4912, 0.1155), (-0.8182, -0.05458, 0.1155), (-0.8182, 0.05458, 0.1155), (-0.09091, -0.622, 0.1155), (-0.09091, -0.06911, 0.1155), (-0.09091, 0.06911, 0.1155), (-0.09091, 0.622, 0.1155), (0.09091, -0.6547, 0.1155), (0.09091, -0.07274, 0.1155), (0.09091, 0.07274, 0.1155), (0.09091, 0.6547, 0.1155), (0.8778, 0.7855, 0.1155), (0.8778, -0.7855, 0.1155), (0.8778, -0.08728, 0.1155), (0.8778, 0.08728, 0.1155), (1.16, 1.078, 0.1155), (0.8778, 1.038, 0.1155), (0.8778, -1.052, 0.1155), (1.16, -1.091, 0.1155), (-0.8182, 0.6657, 0.1155), (-1.0, 0.6257, 0.1155), (-0.09091, 0.06911, 0.0), (-0.09091, 0.622, 0.0), (0.09091, 0.07274, 0.0), (0.09091, 0.6547, 0.0), (-0.06818, 0.06911, 0.09311), (-0.06956, 0.6253, 0.09178), (0.06846, 0.07274, 0.09282), (0.06701, 0.6498, 0.09436), (-0.06818, 0.06911, 0.02244), (-0.06956, 0.6253, 0.02377), (0.06846, 0.07274, 0.02273), (0.06701, 0.6498, 0.02119), (-0.06983, -0.6249, 0.02346), (-0.06846, -0.06911, 0.02216), (0.06731, -0.6504, 0.02093), (0.06875, -0.07274, 0.02244), (-0.06983, -0.6249, 0.09209), (-0.06846, -0.06911, 0.09339), (0.06731, -0.6504, 0.09462), (0.06875, -0.07274, 0.09311), (-1.0, -0.5604, 0.0), (-1.0, -0.5604, -0.6534), (-0.8182, -0.6004, -0.6534), (-0.8182, -0.6004, 0.0), (-1.0, -0.6463, 0.0), (-0.8182, -0.6862, 0.0), (-1.0, -0.6463, -0.6534), (-0.8182, -0.6862, -0.6534), (-1.0, -0.6463, 0.1155), (-0.8182, -0.6862, 0.1155), (-0.8182, -0.6004, 0.1155)], [], [(16, 9, 4, 3, 10, 11, 14, 15), (2, 49, 45, 0), (14, 27, 26, 2), (22, 9, 16, 5), (24, 3, 4, 23), (0, 15, 14, 2), (6, 11, 10, 25), (23, 4, 9, 22), (5, 44, 50, 6), (8, 37, 38, 12), (17, 74, 58, 51), (96, 5, 44, 103), (26, 67, 49, 2), (73, 13, 54, 57), (25, 10, 3, 24), (26, 27, 28, 29), (11, 28, 27, 14), (6, 29, 28, 11), (12, 19, 56, 53), (30, 32, 33, 31), (0, 31, 33, 15), (16, 32, 30, 5), (15, 33, 32, 16), (37, 95, 94, 35, 34, 36, 39, 38), (1, 35, 94, 93), (96, 95, 37, 8), (13, 39, 36, 17), (12, 38, 39, 13), (34, 42, 40, 7), (17, 36, 34, 7), (93, 48, 47, 1), (29, 68, 67, 26), (41, 72, 71, 40), (40, 42, 43, 41), (18, 8, 52, 55), (35, 43, 42, 34), (1, 41, 43, 35), (51, 58, 62, 63, 50, 46), (44, 69, 70, 45), (20, 18, 85, 87), (61, 75, 83, 79), (103, 44, 64, 59, 55, 52), (53, 56, 60, 65, 66, 61, 57, 54), (49, 67, 68, 50), (44, 45, 49, 50), (46, 47, 48, 103), (48, 101, 102, 103), (46, 71, 72, 47), (40, 71, 46, 7), (56, 19, 86, 90), (7, 46, 103, 96), (75, 73, 81, 83), (6, 50, 68, 29), (6, 7, 46, 50), (1, 47, 72, 41), (55, 59, 91, 89), (31, 70, 69, 30), (7, 17, 51, 46), (57, 61, 79, 77), (8, 96, 103, 52), (22, 20, 59, 64), (25, 6, 50, 63), (21, 23, 65, 60), (5, 22, 64, 44), (24, 75, 61, 66), (0, 45, 70, 31), (76, 25, 63, 62), (23, 24, 66, 65), (30, 69, 44, 5), (13, 12, 53, 54), (96, 8, 18, 20, 22, 5), (19, 12, 13, 73, 75, 24, 23, 21), (6, 25, 76, 74, 17, 7), (59, 20, 87, 91), (73, 57, 77, 81), (77, 79, 80, 78), (82, 81, 77, 78), (83, 84, 80, 79), (82, 84, 83, 81), (58, 74, 82, 78), (62, 58, 78, 80), (74, 76, 84, 82), (76, 62, 80, 84), (89, 91, 92, 90), (86, 85, 89, 90), (87, 88, 92, 91), (86, 88, 87, 85), (21, 60, 92, 88), (18, 55, 89, 85), (60, 56, 90, 92), (19, 21, 88, 86), (96, 98, 100, 95), (97, 99, 100, 98), (94, 99, 97, 93), (95, 100, 99, 94), (98, 102, 101, 97), (96, 103, 102, 98), (97, 101, 48, 93)])
me_plane_002.polygons.foreach_set('material_index', [0, 0, 0, 0, 0, 0, 0, 0, 0, 0, 1, 1, 0, 1, 0, 0, 0, 0, 1, 0, 0, 0, 0, 0, 0, 0, 0, 0, 0, 0, 0, 0, 0, 0, 1, 0, 0, 1, 0, 1, 1, 1, 1, 0, 0, 0, 0, 0, 0, 1, 0, 1, 0, 1, 0, 1, 0, 1, 1, 1, 1, 1, 1, 1, 1, 0, 1, 1, 0, 1, 1, 1, 1, 1, 1, 1, 1, 1, 1, 1, 1, 1, 1, 1, 1, 1, 1, 1, 1, 1, 1, 0, 0, 0, 0, 0, 0, 0])
_uv = me_plane_002.uv_layers.new(name='UVMap')
_uv.uv.foreach_set('vector', [0.6337, 0.6685, 0.6337, 0.7557, 0.6337, 1.105, 0.6337, 1.192, 0.6337, 1.541, 0.6337, 1.629, 0.7391, 1.648, 0.7391, 0.6485, 0.6108, 0.6233, 0.6108, 0.6811, -0.1353, 0.6811, -0.1353, 0.6233, 0.6108, 0.5086, 0.6399, 0.5086, 0.6399, 0.6233, 0.6108, 0.6233, 0.6908, 0.6233, 0.6908, 0.5086, 0.6257, 0.5086, 0.6257, 0.6233, 0.2703, 0.6233, 0.2703, 0.5086, 0.2052, 0.5086, 0.2052, 0.6233, 0.6108, 0.6233, 0.6108, 0.5086, 1.357, 0.5086, 1.357, 0.6233, 0.5959, 0.6233, 0.5959, 0.5086, 0.5308, 0.5086, 0.5308, 0.6233, 0.2052, 0.6233, 0.2052, 0.5086, -0.05532, 0.5086, -0.05532, 0.6233, 0.6257, 0.6233, 0.6257, 0.6811, 1.342, 0.6811, 1.342, 0.6233, 0.8006, 0.6233, 0.8006, 0.2966, 0.9635, 0.2966, 0.9635, 0.6233, 0.7471, 0.6233, 1.018, 0.6233, 1.018, 0.6811, 0.7471, 0.6811, 0.7471, 0.6233, 1.38, 0.6233, 1.38, 0.6811, 0.7471, 0.6811, 0.6399, 0.6233, 0.6399, 0.6811, 0.6108, 0.6811, 0.6108, 0.6233, 0.2723, 0.6233, 0.0009857, 0.6233, 0.0009857, 0.6811, 0.2723, 0.6811, 0.5308, 0.6233, 0.5308, 0.5086, 0.2703, 0.5086, 0.2703, 0.6233, 0.7391, 0.6233, 0.7391, 0.5086, 0.6337, 0.5086, 0.6337, 0.6233, 0.6337, 0.6285, 0.6337, 0.6675, 0.7391, 0.6875, 0.7391, 0.6485, 0.5959, 0.6233, 0.625, 0.6233, 0.625, 0.5086, 0.5959, 0.5086, 0.7471, 0.6233, 1.018, 0.6233, 1.018, 0.6811, 0.7471, 0.6811, 0.6337, 0.6233, 0.6337, 0.5086, 0.7391, 0.5086, 0.7391, 0.6233, 0.6108, 0.6233, 0.5767, 0.6233, 0.5767, 0.5086, 0.6108, 0.5086, 0.6257, 0.5086, 0.5916, 0.5086, 0.5916, 0.6233, 0.6257, 0.6233, 0.7391, 0.6485, 0.7391, 0.6027, 0.6337, 0.6227, 0.6337, 0.6685, 0.7471, 0.9029, 0.7471, 0.8483, 0.6793, 0.8683, 0.6793, 1.429, 0.7471, 1.449, 0.7471, 1.394, 0.7471, 1.176, 0.7471, 1.121, 0.4468, 0.6233, 0.4468, 0.2966, 0.02866, 0.2966, 0.02866, 0.6233, 0.7599, 0.6233, 0.7599, 0.2966, 0.8006, 0.2966, 0.8006, 0.6233, 0.2581, 0.6233, 0.2581, 0.2966, 0.421, 0.2966, 0.421, 0.6233, 0.2174, 0.6233, 0.2174, 0.2966, 0.2581, 0.2966, 0.2581, 0.6233, 0.4617, 0.2966, 0.4861, 0.2966, 0.4861, 0.6233, 0.4617, 0.6233, 0.421, 0.6233, 0.421, 0.2966, 0.4617, 0.2966, 0.4617, 0.6233, 0.7748, 0.6233, 0.7748, 0.6811, 1.193, 0.6811, 1.193, 0.6233, 0.6337, 0.6233, 0.6337, 0.6811, 0.7391, 0.6811, 0.7391, 0.6233, 0.6793, 0.6233, 0.6793, 0.6811, 0.7471, 0.6811, 0.7471, 0.6233, 0.7471, 0.6233, 0.7471, 0.2966, 0.6793, 0.2966, 0.6793, 0.6233, 0.2723, 0.6233, 0.0009857, 0.6233, 0.0009857, 0.6811, 0.2723, 0.6811, 0.6793, 0.4287, 0.6793, 0.4613, 0.7471, 0.4813, 0.7471, 0.4487, 0.4468, 0.6233, 0.4712, 0.6233, 0.4712, 0.2966, 0.4468, 0.2966, 0.7471, 0.3941, 1.018, 0.4595, 1.086, 0.4758, 1.38, 0.5412, 1.38, 0.6285, 0.7471, 0.4487, 0.6337, 0.6685, 0.6337, 0.6227, 0.7391, 0.6027, 0.7391, 0.6485, 0.3401, 0.6233, 0.2723, 0.6233, 0.2802, 0.6351, 0.3313, 0.6338, 0.3401, 0.6811, 0.3401, 0.6233, 0.3318, 0.6347, 0.3318, 0.6697, 0.7471, 0.8483, 1.38, 0.6685, 1.38, 0.7557, 1.086, 0.8211, 1.018, 0.8375, 0.7471, 0.9029, 0.7471, 0.1212, 1.018, 0.1139, 1.086, 0.1121, 1.38, 0.1048, 1.38, 0.1921, 1.086, 0.1849, 1.018, 0.183, 0.7471, 0.1758, 0.7391, 0.6485, 0.7391, 0.6875, 0.6337, 0.6675, 0.6337, 0.6285, 0.6337, 0.6685, 0.7391, 0.6485, 0.7391, 1.648, 0.6337, 1.629, 0.7471, 0.4487, 0.6793, 0.4287, 0.6793, -0.1317, 0.7471, -0.1517, 0.6793, 0.8683, 0.6793, 0.8254, 0.7471, 0.8054, 0.7471, 0.8483, 0.7471, 0.4487, 0.7471, 0.4813, 0.6793, 0.4613, 0.6793, 0.4287, 0.4861, 0.6233, 0.4861, 0.6811, 0.4617, 0.6811, 0.4617, 0.6233, 0.2723, 0.6811, 0.2723, 0.6233, 0.2807, 0.6344, 0.2807, 0.67, 0.4617, 0.6233, 0.4617, 0.6811, 0.01375, 0.6811, 0.01375, 0.6233, 0.3401, 0.6233, 0.2723, 0.6233, 0.2808, 0.6345, 0.3318, 0.6347, 0.5959, 0.6233, 0.5959, 0.6811, 0.625, 0.6811, 0.625, 0.6233, 0.6337, 0.6233, 0.0009857, 0.6233, 0.0009857, 0.6811, 0.6337, 0.6811, 0.4468, 0.6233, 0.4468, 0.6811, 0.4712, 0.6811, 0.4712, 0.6233, 0.2723, 0.6811, 0.3401, 0.6811, 0.3313, 0.6706, 0.2802, 0.6694, 0.7391, 0.6233, 0.7391, 0.6811, 0.6337, 0.6811, 0.6337, 0.6233, 0.4617, 0.6233, 0.421, 0.6233, 0.421, 0.6811, 0.4617, 0.6811, 0.2723, 0.6811, 0.3401, 0.6811, 0.3318, 0.6697, 0.2808, 0.6699, 0.8006, 0.6233, 0.7599, 0.6233, 0.7599, 0.6811, 0.8006, 0.6811, 0.6337, 0.6233, 0.3401, 0.6233, 0.3401, 0.6811, 0.6337, 0.6811, 0.5308, 0.6233, 0.5959, 0.6233, 0.5959, 0.6811, 0.5308, 0.6811, 0.3401, 0.6233, 0.6337, 0.6233, 0.6337, 0.6811, 0.3401, 0.6811, 0.6257, 0.6233, 0.6908, 0.6233, 0.6908, 0.6811, 0.6257, 0.6811, 0.6337, 0.6233, 0.3401, 0.6233, 0.3401, 0.6811, 0.6337, 0.6811, 0.6108, 0.6233, 0.6108, 0.6811, 0.5767, 0.6811, 0.5767, 0.6233, 0.3401, 0.6233, 0.6337, 0.6233, 0.6337, 0.6811, 0.3401, 0.6811, 0.2052, 0.6233, 0.2703, 0.6233, 0.2703, 0.6811, 0.2052, 0.6811, 0.5916, 0.6233, 0.5916, 0.6811, 0.6257, 0.6811, 0.6257, 0.6233, 0.2581, 0.6233, 0.2174, 0.6233, 0.2174, 0.6811, 0.2581, 0.6811, 0.7471, 0.8483, 0.7471, 0.9029, 1.018, 0.8375, 1.086, 0.8211, 1.38, 0.7557, 1.38, 0.6685, 0.2723, 0.1139, 0.0009857, 0.1212, 0.0009857, 0.1758, 0.2723, 0.183, 0.3401, 0.1849, 0.6337, 0.1921, 0.6337, 0.1048, 0.3401, 0.1121, 0.6337, 0.6285, 0.6337, 0.5412, 0.3401, 0.4758, 0.2723, 0.4595, 0.0009857, 0.3941, 0.0009857, 0.4487, 0.3401, 0.6811, 0.3401, 0.6233, 0.3313, 0.6338, 0.3313, 0.6706, 0.2723, 0.6233, 0.2723, 0.6811, 0.2808, 0.6699, 0.2808, 0.6345, 0.2808, 0.183, 0.3318, 0.1849, 0.3312, 0.4734, 0.2803, 0.4611, 0.471, 0.6352, 0.2635, 0.6345, 0.2635, 0.6699, 0.471, 0.6692, 0.2649, 0.6347, 0.4801, 0.6339, 0.4801, 0.6705, 0.2649, 0.6697, 0.2803, 0.4611, 0.3312, 0.4734, 0.3318, 0.1849, 0.2808, 0.183, 0.2723, 0.6811, 0.2723, 0.6233, 0.2803, 0.6352, 0.2803, 0.6692, 0.3401, 0.6811, 0.2723, 0.6811, 0.2803, 0.6692, 0.3312, 0.6705, 0.2723, 0.6233, 0.3401, 0.6233, 0.3312, 0.6339, 0.2803, 0.6352, 0.3401, 0.6233, 0.3401, 0.6811, 0.3312, 0.6705, 0.3312, 0.6339, 0.2802, 0.836, 0.3313, 0.8233, 0.3319, 1.112, 0.2807, 1.114, 0.2119, 0.6344, 0.004601, 0.6351, 0.004601, 0.6694, 0.2119, 0.67, 0.7412, 0.6338, 0.9567, 0.6345, 0.9567, 0.6699, 0.7412, 0.6706, 0.2807, 0.1139, 0.3319, 0.1121, 0.3313, -0.1767, 0.2802, -0.164, 0.3401, 0.6233, 0.3401, 0.6811, 0.3319, 0.6699, 0.3319, 0.6345, 0.2723, 0.6233, 0.2723, 0.6811, 0.2802, 0.6694, 0.2802, 0.6351, 0.3401, 0.6811, 0.2723, 0.6811, 0.2807, 0.67, 0.3319, 0.6699, 0.2723, 0.6233, 0.3401, 0.6233, 0.3319, 0.6345, 0.2807, 0.6344, 0.7599, 0.6233, 0.7278, 0.6233, 0.7278, 0.2966, 0.7599, 0.2966, 0.6793, 0.6233, 0.6793, 0.2966, 0.7471, 0.2966, 0.7471, 0.6233, 0.7748, 0.2966, 0.7428, 0.2966, 0.7428, 0.6233, 0.7748, 0.6233, 0.7471, 0.8483, 0.7471, 0.8054, 0.6793, 0.8254, 0.6793, 0.8683, 0.7471, 0.6233, 0.7471, 0.6811, 0.6793, 0.6811, 0.6793, 0.6233, 0.7599, 0.6233, 0.7599, 0.6811, 0.7278, 0.6811, 0.7278, 0.6233, 0.7428, 0.6233, 0.7428, 0.6811, 0.7748, 0.6811, 0.7748, 0.6233])
me_plane_002.materials.append(mat_furniturewood)
me_plane_002.materials.append(mat_material_002)
me_plane_002.use_remesh_preserve_volume = False
me_plane_002.use_remesh_preserve_attributes = False
me_plane_002.use_mirror_vertex_groups = False
me_plane_002.update()

# ---- objects
ob_plane = bpy.data.objects.new('Plane', me_plane_004)
ob_cube_006 = bpy.data.objects.new('Cube.006', me_cube_013)
ob_plane_000 = bpy.data.objects.new('Plane.000', me_plane_003)
ob_point = bpy.data.objects.new('Point', light_point_001)
ob_plane_002 = bpy.data.objects.new('Plane.002', me_plane_002)
ob_point_001 = bpy.data.objects.new('Point.001', light_point_002)

# ---- transforms, parenting, visibility, modifiers, constraints
ob_plane.location = (-0.5819, -3.949, 2.021)
ob_plane.rotation_euler = (-0.0, 1.571, 0.0)
ob_plane.lineart.crease_threshold = 0.0
ob_cube_006.location = (-0.5367, 0.0, 0.46)
ob_cube_006.scale = (0.05183, 11.49, 0.4554)
ob_cube_006.lineart.crease_threshold = 0.0
ob_plane_000.location = (-0.5194, 3.116, 2.462)
ob_plane_000.rotation_euler = (-0.0, -1.571, 0.0)
ob_plane_000.lineart.crease_threshold = 0.0
ob_point.location = (3.796, 3.13, 4.098)
ob_point.lineart.crease_threshold = 0.0
ob_plane_002.location = (-0.5194, -4.597, 2.203)
ob_plane_002.rotation_euler = (-0.0, -1.571, 0.0)
ob_plane_002.lineart.crease_threshold = 0.0
ob_point_001.location = (3.923, -4.562, 3.751)
ob_point_001.lineart.crease_threshold = 0.0

# ---- collection membership
col_collection_1.objects.link(ob_plane)
col_collection_1.objects.link(ob_cube_006)
col_collection_1.objects.link(ob_plane_000)
col_collection_1.objects.link(ob_point)
col_collection_1.objects.link(ob_plane_002)
col_collection_1.objects.link(ob_point_001)

# ---- scene / render settings (as saved in the file)
scene.frame_start = 1; scene.frame_end = 250; scene.frame_set(1)
scene.render.engine = 'CYCLES'
scene.render.resolution_percentage = 50
scene.render.dither_intensity = 0.0
scene.cycles.use_denoising = False
scene.cycles.samples = 128
scene.cycles.sampling_pattern = 'TABULATED_SOBOL'
scene.cycles.use_adaptive_sampling = False
scene.cycles.use_light_tree = False
scene.cycles.blur_glossy = 0.0
scene.cycles.sample_clamp_indirect = 0.0
scene.view_settings.view_transform = 'Standard'
bpy.context.view_layer.update()

# ---- added for rendering (the .blend has no active camera): camera
cam_auto = bpy.data.cameras.new('AutoCamera')
cam_auto.lens = 50.0
cam_auto.sensor_width = 36.0
cam_auto.clip_end = 1000.0
ob_auto_camera = bpy.data.objects.new('AutoCamera', cam_auto)
scene.collection.objects.link(ob_auto_camera)
ob_auto_camera.location = (21.4068, -25.9763, 19.446)
ob_auto_camera.rotation_euler = (1.09748, -7.21219e-08, 0.694738)
scene.camera = ob_auto_camera
bpy.context.view_layer.update()
